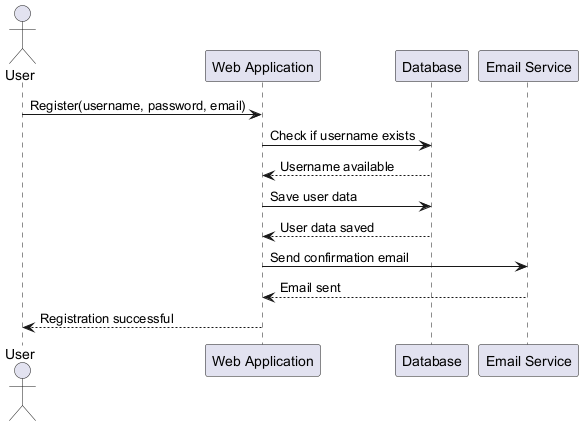

The diagram above was rendered by PlantUML. Its source (embedded in the PNG):
@startuml
actor User
participant "Web Application" as App
participant "Database" as DB
participant "Email Service" as Email

User -> App : Register(username, password, email)
App -> DB : Check if username exists
DB --> App : Username available
App -> DB : Save user data
DB --> App : User data saved
App -> Email : Send confirmation email
Email --> App : Email sent
App --> User : Registration successful
@enduml